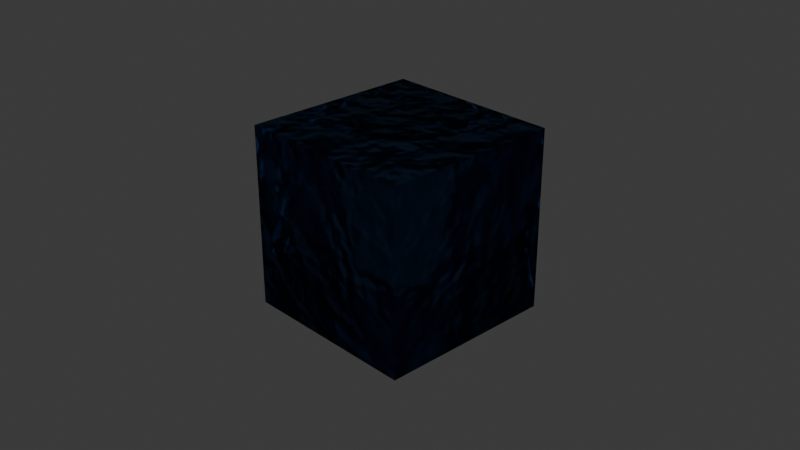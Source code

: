 # Source: water2.blend  (saved by Blender 5.0.118; exported with 4.5.12 LTS)
import bpy
from mathutils import Matrix  # noqa: F401  (used for matrix-valued properties, if any)

bpy.ops.wm.read_factory_settings(use_empty=True)
scene = bpy.context.scene
scene.name = 'Scene'

# ---- collections
col_collection = bpy.data.collections.new('Collection'); scene.collection.children.link(col_collection)

# ---- materials (node trees are filled in below, after node groups)
mat_sea_water_001 = bpy.data.materials.new('Sea Water.001')
mat_sea_water_001.displacement_method = 'BOTH'
mat_sea_water_001.use_backface_culling_lightprobe_volume = False

# ---- material node trees
mat_sea_water_001.use_nodes = True; mat_sea_water_001.node_tree.nodes.clear()
_N = mat_sea_water_001.node_tree.nodes; _L = mat_sea_water_001.node_tree.links
n0 = _N.new('ShaderNodeOutputMaterial'); n0.name = 'Material Output'; n0.location = (620, 468)
n1 = _N.new('ShaderNodeBsdfGlass'); n1.name = 'Glass BSDF'; n1.location = (150, 601)
n1.inputs[1].default_value = 0.01
n1.inputs[2].default_value = 1.333
n2 = _N.new('ShaderNodeBsdfRefraction'); n2.name = 'Refraction BSDF'; n2.location = (156, 380)
n2.inputs[0].default_value = (0.4714, 0.6429, 1.0, 1.0)
n2.inputs[2].default_value = 1.333
n3 = _N.new('ShaderNodeMixShader'); n3.name = 'Mix Shader'; n3.location = (350, 463)
n4 = _N.new('ShaderNodeValToRGB'); n4.name = 'Color Ramp'; n4.location = (-137, 600)
while len(n4.color_ramp.elements) > 1: n4.color_ramp.elements.remove(n4.color_ramp.elements[-1])
n4.color_ramp.elements[0].position = 0.0; n4.color_ramp.elements[0].color = (0.1803, 0.3843, 0.6409, 1.0)
_e = n4.color_ramp.elements.new(1.0); _e.color = (0.2659, 0.5807, 1.0, 1.0)
n4.inputs[0].default_value = 1.0
n5 = _N.new('ShaderNodeBump'); n5.name = 'Bump'; n5.location = (-77, 374)
n5.inputs[0].default_value = 0.2
n5.inputs[1].default_value = 1.0
n5.inputs[2].default_value = 1.0
n6 = _N.new('ShaderNodeTexNoise'); n6.name = 'Noise Texture'; n6.location = (-339, 367)
n6.noise_dimensions = '4D'
n6.inputs[1].default_value = 0.002
n7 = _N.new('ShaderNodeVolumePrincipled'); n7.name = 'Principled Volume'; n7.location = (68, 182)
n7.inputs[0].default_value = (0.3263, 0.6542, 1.0, 1.0)
n7.inputs[2].default_value = 0.75
n7.inputs[4].default_value = 0.8
n7.inputs[7].default_value = (0.2467, 0.6851, 1.0, 1.0)
n8 = _N.new('ShaderNodeDisplacement'); n8.name = 'Displacement'; n8.location = (391, 133)
n8.inputs[2].default_value = 0.1
_L.new(n1.outputs[0], n3.inputs[1])
_L.new(n2.outputs[0], n3.inputs[2])
_L.new(n3.outputs[0], n0.inputs[0])
_L.new(n4.outputs[0], n1.inputs[0])
_L.new(n5.outputs[0], n1.inputs[3])
_L.new(n6.outputs[0], n5.inputs[3])
_L.new(n7.outputs[0], n0.inputs[1])
_L.new(n6.outputs[0], n8.inputs[0])
_L.new(n8.outputs[0], n0.inputs[2])
n0.is_active_output = True

# ---- world
world_world = bpy.data.worlds.new('World'); scene.world = world_world
world_world.use_nodes = True; world_world.node_tree.nodes.clear()
_N = world_world.node_tree.nodes; _L = world_world.node_tree.links
n0 = _N.new('ShaderNodeOutputWorld'); n0.name = 'World Output'; n0.location = (300, 300)
n1 = _N.new('ShaderNodeBackground'); n1.name = 'Background'; n1.location = (10, 300)
n1.inputs[0].default_value = (0.05088, 0.05088, 0.05088, 1.0)
_L.new(n1.outputs[0], n0.inputs[0])
n0.is_active_output = True
world_world.color = (0.05088, 0.05088, 0.05088)
world_world.sun_shadow_jitter_overblur = 0.0

# ---- cameras
cam_camera = bpy.data.cameras.new('Camera')
cam_camera.clip_end = 100.0
cam_camera.ortho_scale = 7.314

# ---- lights
light_light = bpy.data.lights.new('Light', 'POINT')
light_light.energy = 1000.0
light_light.shadow_soft_size = 0.1

# ---- meshes
me_cube = bpy.data.meshes.new('Cube')
me_cube.from_pydata([(1.0, 1.0, 1.0), (1.0, 1.0, -1.0), (1.0, -1.0, 1.0), (1.0, -1.0, -1.0), (-1.0, 1.0, 1.0), (-1.0, 1.0, -1.0), (-1.0, -1.0, 1.0), (-1.0, -1.0, -1.0)], [], [(0, 4, 6, 2), (3, 2, 6, 7), (7, 6, 4, 5), (5, 1, 3, 7), (1, 0, 2, 3), (5, 4, 0, 1)])
_uv = me_cube.uv_layers.new(name='UVMap')
_uv.uv.foreach_set('vector', [0.625, 0.5, 0.875, 0.5, 0.875, 0.75, 0.625, 0.75, 0.375, 0.75, 0.625, 0.75, 0.625, 1.0, 0.375, 1.0, 0.375, 0.0, 0.625, 0.0, 0.625, 0.25, 0.375, 0.25, 0.125, 0.5, 0.375, 0.5, 0.375, 0.75, 0.125, 0.75, 0.375, 0.5, 0.625, 0.5, 0.625, 0.75, 0.375, 0.75, 0.375, 0.25, 0.625, 0.25, 0.625, 0.5, 0.375, 0.5])
_uv = me_cube.uv_layers.new(name='automap')
_uv.uv.foreach_set('vector', [0.51, 0.51, 0.49, 0.51, 0.49, 0.49, 0.51, 0.49, 0.51, 0.49, 0.51, 0.51, 0.49, 0.51, 0.49, 0.49, 0.49, 0.49, 0.49, 0.51, 0.51, 0.51, 0.51, 0.49, 0.49, 0.51, 0.51, 0.51, 0.51, 0.49, 0.49, 0.49, 0.51, 0.49, 0.51, 0.51, 0.49, 0.51, 0.49, 0.49, 0.49, 0.49, 0.49, 0.51, 0.51, 0.51, 0.51, 0.49])
_uv.active_render = True
me_cube.materials.append(mat_sea_water_001)
me_cube.materials.append(None)
me_cube.use_mirror_vertex_groups = False
me_cube.auto_texspace = False
me_cube.update()

# ---- objects
ob_cube = bpy.data.objects.new('Cube', me_cube)
ob_light = bpy.data.objects.new('Light', light_light)
ob_camera = bpy.data.objects.new('Camera', cam_camera)

# ---- transforms, parenting, visibility, modifiers, constraints
ob_cube.location = (0.0, 0.0, 0.0)
ob_cube.lock_rotations_4d = False
ob_cube.empty_display_type = 'ARROWS'
ob_cube.lineart.crease_threshold = 0.0
ob_light.location = (4.076, 1.005, 5.904)
ob_light.rotation_euler = (0.6503, 0.05522, 1.866)
ob_light.lock_rotations_4d = False
ob_light.empty_display_type = 'ARROWS'
ob_light.color = (0.0, 0.0, 0.0, 0.0)
ob_light.lineart.crease_threshold = 0.0
ob_camera.location = (7.359, -6.926, 4.958)
ob_camera.rotation_euler = (1.109, 0.0, 0.8149)
ob_camera.lock_rotations_4d = False
ob_camera.empty_display_type = 'ARROWS'
ob_camera.color = (0.0, 0.0, 0.0, 0.0)
ob_camera.display_type = 'WIRE'
ob_camera.lineart.crease_threshold = 0.0

# ---- collection membership
col_collection.objects.link(ob_cube)
col_collection.objects.link(ob_light)
col_collection.objects.link(ob_camera)

# ---- scene / render settings (as saved in the file)
scene.camera = ob_camera
scene.frame_start = 1; scene.frame_end = 250; scene.frame_set(1)
scene.render.engine = 'BLENDER_EEVEE_NEXT'
scene.render.bake_bias = 0.0
scene.render.bake_samples = 0
bpy.context.view_layer.update()
